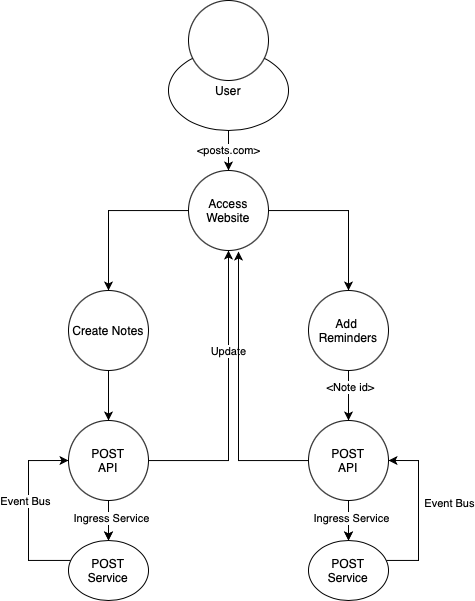

The diagram above was exported from draw.io. Its source (the exported page's mxGraphModel, read from the mxfile embedded in the PNG):
<mxGraphModel dx="1066" dy="649" grid="1" gridSize="10" guides="1" tooltips="1" connect="1" arrows="1" fold="1" page="1" pageScale="1" pageWidth="827" pageHeight="1169" math="0" shadow="0">
  <root>
    <mxCell id="0" />
    <mxCell id="1" parent="0" />
    <mxCell id="6qKCakIJhWI9bQLp_hO2-40" value="&amp;lt;posts.com&amp;gt;" style="edgeStyle=orthogonalEdgeStyle;rounded=0;orthogonalLoop=1;jettySize=auto;html=1;entryX=0.5;entryY=0;entryDx=0;entryDy=0;" edge="1" parent="1" source="6qKCakIJhWI9bQLp_hO2-1" target="6qKCakIJhWI9bQLp_hO2-39">
      <mxGeometry relative="1" as="geometry" />
    </mxCell>
    <mxCell id="6qKCakIJhWI9bQLp_hO2-1" value="User" style="ellipse;whiteSpace=wrap;html=1;" vertex="1" parent="1">
      <mxGeometry x="320" y="50" width="120" height="80" as="geometry" />
    </mxCell>
    <mxCell id="6qKCakIJhWI9bQLp_hO2-2" value="" style="ellipse;whiteSpace=wrap;html=1;aspect=fixed;" vertex="1" parent="1">
      <mxGeometry x="340" width="80" height="80" as="geometry" />
    </mxCell>
    <mxCell id="6qKCakIJhWI9bQLp_hO2-42" style="edgeStyle=orthogonalEdgeStyle;rounded=0;orthogonalLoop=1;jettySize=auto;html=1;" edge="1" parent="1" source="6qKCakIJhWI9bQLp_hO2-39" target="6qKCakIJhWI9bQLp_hO2-41">
      <mxGeometry relative="1" as="geometry" />
    </mxCell>
    <mxCell id="6qKCakIJhWI9bQLp_hO2-45" style="edgeStyle=orthogonalEdgeStyle;rounded=0;orthogonalLoop=1;jettySize=auto;html=1;" edge="1" parent="1" source="6qKCakIJhWI9bQLp_hO2-39" target="6qKCakIJhWI9bQLp_hO2-43">
      <mxGeometry relative="1" as="geometry" />
    </mxCell>
    <mxCell id="6qKCakIJhWI9bQLp_hO2-39" value="Access Website" style="ellipse;whiteSpace=wrap;html=1;aspect=fixed;" vertex="1" parent="1">
      <mxGeometry x="340" y="170" width="80" height="80" as="geometry" />
    </mxCell>
    <mxCell id="6qKCakIJhWI9bQLp_hO2-47" style="edgeStyle=orthogonalEdgeStyle;rounded=0;orthogonalLoop=1;jettySize=auto;html=1;entryX=0.5;entryY=0;entryDx=0;entryDy=0;" edge="1" parent="1" source="6qKCakIJhWI9bQLp_hO2-41" target="6qKCakIJhWI9bQLp_hO2-46">
      <mxGeometry relative="1" as="geometry" />
    </mxCell>
    <mxCell id="6qKCakIJhWI9bQLp_hO2-41" value="Create Notes" style="ellipse;whiteSpace=wrap;html=1;aspect=fixed;" vertex="1" parent="1">
      <mxGeometry x="220" y="290" width="80" height="80" as="geometry" />
    </mxCell>
    <mxCell id="6qKCakIJhWI9bQLp_hO2-58" style="edgeStyle=orthogonalEdgeStyle;rounded=0;orthogonalLoop=1;jettySize=auto;html=1;entryX=0.5;entryY=0;entryDx=0;entryDy=0;" edge="1" parent="1" source="6qKCakIJhWI9bQLp_hO2-43" target="6qKCakIJhWI9bQLp_hO2-57">
      <mxGeometry relative="1" as="geometry" />
    </mxCell>
    <mxCell id="6qKCakIJhWI9bQLp_hO2-59" value="&amp;lt;Note id&amp;gt;" style="edgeLabel;html=1;align=center;verticalAlign=middle;resizable=0;points=[];" vertex="1" connectable="0" parent="6qKCakIJhWI9bQLp_hO2-58">
      <mxGeometry x="-0.32" y="1" relative="1" as="geometry">
        <mxPoint as="offset" />
      </mxGeometry>
    </mxCell>
    <mxCell id="6qKCakIJhWI9bQLp_hO2-43" value="Add&amp;nbsp;&lt;br&gt;Reminders" style="ellipse;whiteSpace=wrap;html=1;aspect=fixed;" vertex="1" parent="1">
      <mxGeometry x="460" y="290" width="80" height="80" as="geometry" />
    </mxCell>
    <mxCell id="6qKCakIJhWI9bQLp_hO2-49" style="edgeStyle=orthogonalEdgeStyle;rounded=0;orthogonalLoop=1;jettySize=auto;html=1;entryX=0.5;entryY=0;entryDx=0;entryDy=0;" edge="1" parent="1" source="6qKCakIJhWI9bQLp_hO2-46" target="6qKCakIJhWI9bQLp_hO2-48">
      <mxGeometry relative="1" as="geometry" />
    </mxCell>
    <mxCell id="6qKCakIJhWI9bQLp_hO2-50" value="" style="edgeStyle=orthogonalEdgeStyle;rounded=0;orthogonalLoop=1;jettySize=auto;html=1;" edge="1" parent="1" source="6qKCakIJhWI9bQLp_hO2-46" target="6qKCakIJhWI9bQLp_hO2-48">
      <mxGeometry relative="1" as="geometry" />
    </mxCell>
    <mxCell id="6qKCakIJhWI9bQLp_hO2-51" value="Ingress Service" style="edgeLabel;html=1;align=center;verticalAlign=middle;resizable=0;points=[];" vertex="1" connectable="0" parent="6qKCakIJhWI9bQLp_hO2-50">
      <mxGeometry x="-0.1" y="2" relative="1" as="geometry">
        <mxPoint as="offset" />
      </mxGeometry>
    </mxCell>
    <mxCell id="6qKCakIJhWI9bQLp_hO2-55" style="edgeStyle=orthogonalEdgeStyle;rounded=0;orthogonalLoop=1;jettySize=auto;html=1;entryX=0.5;entryY=1;entryDx=0;entryDy=0;" edge="1" parent="1" source="6qKCakIJhWI9bQLp_hO2-46" target="6qKCakIJhWI9bQLp_hO2-39">
      <mxGeometry relative="1" as="geometry" />
    </mxCell>
    <mxCell id="6qKCakIJhWI9bQLp_hO2-56" value="Update" style="edgeLabel;html=1;align=center;verticalAlign=middle;resizable=0;points=[];" vertex="1" connectable="0" parent="6qKCakIJhWI9bQLp_hO2-55">
      <mxGeometry x="-0.6483" relative="1" as="geometry">
        <mxPoint x="29" y="-110" as="offset" />
      </mxGeometry>
    </mxCell>
    <mxCell id="6qKCakIJhWI9bQLp_hO2-46" value="POST&lt;br&gt;API" style="ellipse;whiteSpace=wrap;html=1;aspect=fixed;" vertex="1" parent="1">
      <mxGeometry x="220" y="420" width="80" height="80" as="geometry" />
    </mxCell>
    <mxCell id="6qKCakIJhWI9bQLp_hO2-52" style="edgeStyle=orthogonalEdgeStyle;rounded=0;orthogonalLoop=1;jettySize=auto;html=1;entryX=0;entryY=0.5;entryDx=0;entryDy=0;" edge="1" parent="1" source="6qKCakIJhWI9bQLp_hO2-48" target="6qKCakIJhWI9bQLp_hO2-46">
      <mxGeometry relative="1" as="geometry">
        <mxPoint x="410" y="570" as="targetPoint" />
        <Array as="points">
          <mxPoint x="180" y="560" />
          <mxPoint x="180" y="460" />
        </Array>
      </mxGeometry>
    </mxCell>
    <mxCell id="6qKCakIJhWI9bQLp_hO2-54" value="Event Bus" style="edgeLabel;html=1;align=center;verticalAlign=middle;resizable=0;points=[];" vertex="1" connectable="0" parent="6qKCakIJhWI9bQLp_hO2-52">
      <mxGeometry x="-0.705" y="2" relative="1" as="geometry">
        <mxPoint x="-19.29" y="-62" as="offset" />
      </mxGeometry>
    </mxCell>
    <mxCell id="6qKCakIJhWI9bQLp_hO2-48" value="POST&lt;br&gt;Service" style="ellipse;whiteSpace=wrap;html=1;" vertex="1" parent="1">
      <mxGeometry x="220" y="540" width="80" height="60" as="geometry" />
    </mxCell>
    <mxCell id="6qKCakIJhWI9bQLp_hO2-66" style="edgeStyle=orthogonalEdgeStyle;rounded=0;orthogonalLoop=1;jettySize=auto;html=1;entryX=0.625;entryY=1.013;entryDx=0;entryDy=0;entryPerimeter=0;" edge="1" parent="1" source="6qKCakIJhWI9bQLp_hO2-57" target="6qKCakIJhWI9bQLp_hO2-39">
      <mxGeometry relative="1" as="geometry" />
    </mxCell>
    <mxCell id="6qKCakIJhWI9bQLp_hO2-57" value="POST&lt;br&gt;API" style="ellipse;whiteSpace=wrap;html=1;aspect=fixed;" vertex="1" parent="1">
      <mxGeometry x="460" y="420" width="80" height="80" as="geometry" />
    </mxCell>
    <mxCell id="6qKCakIJhWI9bQLp_hO2-60" style="edgeStyle=orthogonalEdgeStyle;rounded=0;orthogonalLoop=1;jettySize=auto;html=1;entryX=0.5;entryY=0;entryDx=0;entryDy=0;" edge="1" parent="1" target="6qKCakIJhWI9bQLp_hO2-63">
      <mxGeometry relative="1" as="geometry">
        <mxPoint x="500" y="500" as="sourcePoint" />
      </mxGeometry>
    </mxCell>
    <mxCell id="6qKCakIJhWI9bQLp_hO2-61" value="" style="edgeStyle=orthogonalEdgeStyle;rounded=0;orthogonalLoop=1;jettySize=auto;html=1;" edge="1" parent="1" target="6qKCakIJhWI9bQLp_hO2-63">
      <mxGeometry relative="1" as="geometry">
        <mxPoint x="500" y="500" as="sourcePoint" />
      </mxGeometry>
    </mxCell>
    <mxCell id="6qKCakIJhWI9bQLp_hO2-62" value="Ingress Service" style="edgeLabel;html=1;align=center;verticalAlign=middle;resizable=0;points=[];" vertex="1" connectable="0" parent="6qKCakIJhWI9bQLp_hO2-61">
      <mxGeometry x="-0.1" y="2" relative="1" as="geometry">
        <mxPoint as="offset" />
      </mxGeometry>
    </mxCell>
    <mxCell id="6qKCakIJhWI9bQLp_hO2-64" style="edgeStyle=orthogonalEdgeStyle;rounded=0;orthogonalLoop=1;jettySize=auto;html=1;entryX=1;entryY=0.5;entryDx=0;entryDy=0;" edge="1" parent="1" source="6qKCakIJhWI9bQLp_hO2-63" target="6qKCakIJhWI9bQLp_hO2-57">
      <mxGeometry relative="1" as="geometry">
        <Array as="points">
          <mxPoint x="570" y="560" />
          <mxPoint x="570" y="460" />
        </Array>
      </mxGeometry>
    </mxCell>
    <mxCell id="6qKCakIJhWI9bQLp_hO2-65" value="Event Bus" style="edgeLabel;html=1;align=center;verticalAlign=middle;resizable=0;points=[];" vertex="1" connectable="0" parent="6qKCakIJhWI9bQLp_hO2-64">
      <mxGeometry x="-0.265" y="-1" relative="1" as="geometry">
        <mxPoint x="29" y="-30.29" as="offset" />
      </mxGeometry>
    </mxCell>
    <mxCell id="6qKCakIJhWI9bQLp_hO2-63" value="POST&lt;br&gt;Service" style="ellipse;whiteSpace=wrap;html=1;" vertex="1" parent="1">
      <mxGeometry x="460" y="540" width="80" height="60" as="geometry" />
    </mxCell>
  </root>
</mxGraphModel>